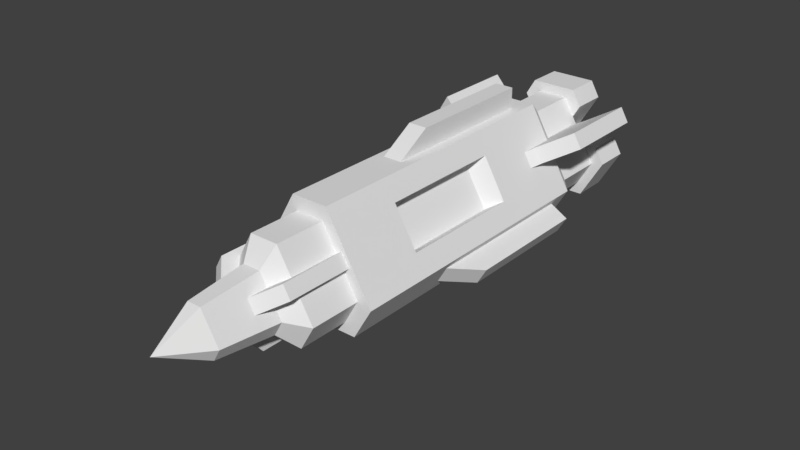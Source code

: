 # Source: anti_nuke_missile.blend  (saved by Blender 2.80.75; exported with 4.5.12 LTS)
import bpy
from mathutils import Matrix  # noqa: F401  (used for matrix-valued properties, if any)

bpy.ops.wm.read_factory_settings(use_empty=True)
scene = bpy.context.scene
scene.name = 'Scene'

# ---- collections
col_collection_1 = bpy.data.collections.new('Collection 1'); scene.collection.children.link(col_collection_1)

# ---- world
world_world = bpy.data.worlds.new('World'); scene.world = world_world
world_world.color = (0.05088, 0.05088, 0.05088)
world_world.use_sun_shadow = False
world_world.sun_shadow_jitter_overblur = 0.0
world_world.cycles.sampling_method = 'MANUAL'

# ---- meshes
me_plane_006 = bpy.data.meshes.new('Plane.006')
me_plane_006.from_pydata([(-0.625, -2.0, -0.6498), (-0.625, 2.0, -0.6498), (-0.875, 2.0, -0.2167), (-0.25, 2.0, 0.8658), (-0.25, -2.0, 0.8658), (0.25, 2.0, 0.8658), (0.875, 2.0, -0.2167), (0.625, 2.0, -0.6498), (0.625, -2.0, -0.6498), (-0.5, 2.2, -0.5199), (-0.7, 2.2, -0.1734), (-0.2, 2.2, 0.6926), (0.2, 2.2, 0.6926), (0.7, 2.2, -0.1734), (0.5, 2.2, -0.5199), (-0.5, 2.9, -0.5199), (-0.7, 2.9, -0.1734), (-0.2, 2.9, 0.6926), (0.2, 2.9, 0.6926), (0.7, 2.9, -0.1734), (0.5, 2.9, -0.5199), (-0.1125, 1.2, -0.4502), (-0.1125, 1.6, -0.7502), (0.1125, 1.2, -0.4502), (0.1125, 1.6, -0.7502), (0.1125, 2.8, -0.4502), (-0.1125, 2.8, -0.4502), (-0.1125, 2.8, -0.7502), (0.1125, 2.8, -0.7502), (-0.1125, 1.8, -1.25), (0.1125, 1.8, -1.25), (-0.1125, 3.0, -1.25), (0.1125, 3.0, -1.25), (0.4459, 1.2, 0.1273), (0.7057, 1.6, 0.2773), (0.3334, 1.2, 0.3222), (0.5932, 1.6, 0.4722), (0.3334, 2.8, 0.3222), (0.4459, 2.8, 0.1273), (0.7057, 2.8, 0.2773), (0.5932, 2.8, 0.4722), (1.139, 1.8, 0.5273), (1.026, 1.8, 0.7222), (1.139, 3.0, 0.5273), (1.026, 3.0, 0.7222), (-0.3335, 1.2, 0.3222), (-0.5933, 1.6, 0.4722), (-0.446, 1.2, 0.1273), (-0.7058, 1.6, 0.2773), (-0.446, 2.8, 0.1273), (-0.3335, 2.8, 0.3222), (-0.5933, 2.8, 0.4722), (-0.7058, 2.8, 0.2773), (-1.026, 1.8, 0.7222), (-1.139, 1.8, 0.5273), (-1.026, 3.0, 0.7222), (-1.139, 3.0, 0.5273), (-0.6825, -2.0, -0.1691), (-0.4875, -2.0, -0.5069), (-0.195, -2.0, 0.6753), (0.195, -2.0, 0.6753), (0.6825, -2.0, -0.1691), (0.4875, -2.0, -0.5069), (-0.6825, -2.7, -0.1691), (-0.4875, -2.7, -0.5069), (-0.195, -2.7, 0.6753), (0.195, -2.7, 0.6753), (0.6825, -2.7, -0.1691), (0.4875, -2.7, -0.5069), (-0.42, -2.9, -0.1042), (-0.3, -2.9, -0.312), (-0.12, -2.9, 0.4155), (0.12, -2.9, 0.4155), (0.42, -2.9, -0.1042), (0.3, -2.9, -0.312), (-0.336, -3.7, -0.08338), (-0.24, -3.7, -0.2497), (-0.09603, -3.7, 0.3323), (0.09597, -3.7, 0.3323), (0.336, -3.7, -0.08338), (0.24, -3.7, -0.2497), (-0.5696, -2.0, 0.2132), (-0.2665, -2.0, 0.03816), (-0.4696, -2.0, 0.3864), (-0.1665, -2.0, 0.2114), (-0.5696, -2.9, 0.2132), (-0.1665, -3.2, 0.2114), (-0.4696, -2.9, 0.3864), (-0.2665, -3.2, 0.03816), (0.09997, -2.0, -0.6002), (0.09997, -2.0, -0.2502), (-0.1, -2.0, -0.6002), (-0.1, -2.0, -0.2502), (0.09997, -2.9, -0.6002), (-0.1, -3.2, -0.2502), (-0.1, -2.9, -0.6002), (0.09997, -3.2, -0.2502), (0.4696, -2.0, 0.3864), (0.1665, -2.0, 0.2114), (0.5696, -2.0, 0.2132), (0.2665, -2.0, 0.03816), (0.4696, -2.9, 0.3864), (0.2665, -3.2, 0.03816), (0.5696, -2.9, 0.2132), (0.1665, -3.2, 0.2114), (-2.913e-05, -4.3, -0.0002404), (0.1121, 1.7, 0.8498), (0.1121, -0.6, 0.8498), (-0.1429, 1.7, 0.8498), (-0.1429, -0.6, 0.8498), (0.1121, 1.7, 1.15), (0.1121, -0.1, 1.15), (-0.1429, 1.7, 1.15), (-0.1429, -0.1, 1.15), (-0.7922, 1.7, -0.3282), (-0.7922, -0.6, -0.3282), (-0.6647, 1.7, -0.549), (-0.6647, -0.6, -0.549), (-1.052, 1.7, -0.4782), (-1.052, -0.1, -0.4782), (-0.9245, 1.7, -0.699), (-0.9245, -0.1, -0.699), (0.6801, 1.7, -0.5223), (0.6801, -0.6, -0.5223), (0.8076, 1.7, -0.3015), (0.8076, -0.6, -0.3015), (0.9399, 1.7, -0.6723), (0.9399, -0.1, -0.6723), (1.067, 1.7, -0.4515), (1.067, -0.1, -0.4515), (0.4062, -1.025, 0.5952), (0.4062, 0.725, 0.5952), (0.7187, 0.725, 0.05389), (0.7187, -1.025, 0.05389), (-0.3125, 0.725, -0.6498), (-0.3125, -1.025, -0.6498), (0.3125, -1.025, -0.6498), (0.3125, 0.725, -0.6498), (-0.7188, -1.025, 0.05389), (-0.7188, 0.725, 0.05389), (-0.4063, 0.725, 0.5952), (-0.4063, -1.025, 0.5952), (0.233, -0.85, 0.4952), (0.233, 0.55, 0.4952), (0.5455, 0.55, -0.04611), (0.5455, -0.85, -0.04611), (-0.5456, -0.85, -0.04611), (-0.5456, 0.55, -0.04611), (-0.2331, 0.55, 0.4952), (-0.2331, -0.85, 0.4952), (-0.3125, 0.55, -0.4498), (-0.3125, -0.85, -0.4498), (0.3125, -0.85, -0.4498), (0.3125, 0.55, -0.4498), (-0.875, -2.0, -0.2167), (0.25, -2.0, 0.8658), (0.875, -2.0, -0.2167), (0.125, 3.4, 0.06699), (0.125, 2.9, 0.06699), (-0.125, 3.4, 0.06699), (-0.125, 2.9, 0.06699), (-0.4375, 3.4, 0.6083), (-0.4375, 2.9, 0.6083), (-0.3125, 3.4, 0.8248), (-0.3125, 2.9, 0.8248), (0.3125, 3.4, 0.8248), (0.3125, 2.9, 0.8248), (0.4375, 3.4, 0.6083), (0.4375, 2.9, 0.6083), (-1.907e-06, 3.4, 0.2402), (-0.225, 3.4, 0.6299), (0.225, 3.4, 0.6299), (-0.004486, 3.4, -0.1417), (-0.004486, 2.9, -0.1417), (0.1205, 3.4, 0.07476), (0.1205, 2.9, 0.07476), (0.7455, 3.4, 0.07476), (0.7455, 2.9, 0.07476), (0.8705, 3.4, -0.1417), (0.8705, 2.9, -0.1417), (0.558, 3.4, -0.683), (0.558, 2.9, -0.683), (0.308, 3.4, -0.683), (0.308, 2.9, -0.683), (0.208, 3.4, -0.1201), (0.658, 3.4, -0.1201), (0.433, 3.4, -0.5098), (-0.1205, 3.4, 0.07476), (-0.1205, 2.9, 0.07476), (0.004487, 3.4, -0.1417), (0.004487, 2.9, -0.1417), (-0.308, 3.4, -0.683), (-0.308, 2.9, -0.683), (-0.558, 3.4, -0.683), (-0.558, 2.9, -0.683), (-0.8705, 3.4, -0.1417), (-0.8705, 2.9, -0.1417), (-0.7455, 3.4, 0.07476), (-0.7455, 2.9, 0.07476), (-0.208, 3.4, -0.1201), (-0.433, 3.4, -0.5098), (-0.658, 3.4, -0.1201)], [], [(0, 2, 1), (154, 141, 138), (4, 5, 3), (155, 133, 130), (156, 7, 6), (7, 134, 1), (7, 13, 6), (14, 19, 13), (1, 10, 9), (5, 11, 3), (7, 9, 14), (6, 12, 5), (3, 10, 2), (18, 19, 20), (12, 17, 11), (10, 15, 9), (9, 20, 14), (13, 18, 12), (11, 16, 10), (21, 24, 22), (26, 28, 25), (28, 30, 24), (24, 25, 28), (22, 26, 21), (30, 31, 29), (27, 32, 28), (22, 30, 29), (27, 29, 31), (35, 34, 33), (39, 37, 38), (40, 42, 36), (36, 37, 40), (34, 38, 33), (42, 43, 41), (40, 43, 44), (36, 41, 34), (39, 41, 43), (47, 46, 45), (51, 49, 50), (52, 54, 48), (48, 49, 52), (46, 50, 45), (54, 55, 53), (52, 55, 56), (48, 53, 46), (51, 53, 55), (61, 68, 62), (68, 70, 64), (59, 66, 60), (58, 63, 57), (62, 64, 58), (60, 67, 61), (57, 65, 59), (67, 72, 73), (63, 71, 65), (68, 73, 74), (66, 71, 72), (64, 69, 63), (73, 80, 74), (71, 78, 72), (70, 75, 69), (74, 76, 70), (72, 79, 73), (69, 77, 71), (84, 87, 86), (82, 85, 81), (81, 87, 83), (88, 87, 85), (92, 95, 94), (90, 93, 89), (89, 95, 91), (93, 94, 95), (100, 103, 102), (98, 101, 97), (97, 103, 99), (104, 103, 101), (76, 80, 105), (79, 78, 105), (77, 75, 105), (80, 79, 105), (78, 77, 105), (75, 76, 105), (108, 113, 112), (113, 110, 112), (111, 106, 110), (112, 106, 108), (113, 107, 111), (116, 121, 120), (121, 118, 120), (119, 114, 118), (120, 114, 116), (121, 115, 119), (124, 129, 128), (129, 126, 128), (127, 122, 126), (128, 122, 124), (129, 123, 127), (132, 143, 144), (155, 131, 5), (156, 132, 133), (5, 132, 6), (137, 150, 134), (0, 136, 8), (8, 137, 7), (0, 134, 135), (141, 148, 149), (154, 139, 2), (4, 140, 141), (2, 140, 3), (142, 144, 143), (133, 142, 130), (130, 143, 131), (133, 144, 145), (146, 148, 147), (140, 147, 148), (141, 146, 138), (138, 147, 139), (152, 150, 153), (135, 150, 151), (136, 151, 152), (136, 153, 137), (4, 156, 0), (158, 159, 157), (160, 161, 159), (162, 163, 161), (164, 165, 163), (164, 162, 158), (166, 167, 165), (168, 157, 167), (159, 170, 169), (167, 171, 165), (163, 170, 161), (167, 169, 171), (165, 170, 163), (173, 174, 172), (175, 176, 174), (177, 178, 176), (179, 180, 178), (179, 177, 173), (181, 182, 180), (183, 172, 182), (174, 185, 184), (182, 186, 180), (178, 185, 176), (182, 184, 186), (180, 185, 178), (188, 189, 187), (190, 191, 189), (192, 193, 191), (194, 195, 193), (194, 192, 188), (196, 197, 195), (198, 187, 197), (189, 200, 199), (197, 201, 195), (193, 200, 191), (197, 199, 201), (195, 200, 193), (0, 154, 2), (154, 4, 141), (4, 155, 5), (155, 156, 133), (156, 8, 7), (7, 137, 134), (7, 14, 13), (14, 20, 19), (1, 2, 10), (5, 12, 11), (7, 1, 9), (6, 13, 12), (3, 11, 10), (20, 15, 18), (15, 16, 18), (16, 17, 18), (12, 18, 17), (10, 16, 15), (9, 15, 20), (13, 19, 18), (11, 17, 16), (21, 23, 24), (26, 27, 28), (28, 32, 30), (24, 23, 25), (22, 27, 26), (30, 32, 31), (27, 31, 32), (22, 24, 30), (27, 22, 29), (35, 36, 34), (39, 40, 37), (40, 44, 42), (36, 35, 37), (34, 39, 38), (42, 44, 43), (40, 39, 43), (36, 42, 41), (39, 34, 41), (47, 48, 46), (51, 52, 49), (52, 56, 54), (48, 47, 49), (46, 51, 50), (54, 56, 55), (52, 51, 55), (48, 54, 53), (51, 46, 53), (61, 67, 68), (68, 74, 70), (59, 65, 66), (58, 64, 63), (62, 68, 64), (60, 66, 67), (57, 63, 65), (67, 66, 72), (63, 69, 71), (68, 67, 73), (66, 65, 71), (64, 70, 69), (73, 79, 80), (71, 77, 78), (70, 76, 75), (74, 80, 76), (72, 78, 79), (69, 75, 77), (84, 83, 87), (82, 88, 85), (81, 85, 87), (88, 86, 87), (92, 91, 95), (90, 96, 93), (89, 93, 95), (93, 96, 94), (100, 99, 103), (98, 104, 101), (97, 101, 103), (104, 102, 103), (108, 109, 113), (113, 111, 110), (111, 107, 106), (112, 110, 106), (113, 109, 107), (116, 117, 121), (121, 119, 118), (119, 115, 114), (120, 118, 114), (121, 117, 115), (124, 125, 129), (129, 127, 126), (127, 123, 122), (128, 126, 122), (129, 125, 123), (132, 131, 143), (155, 130, 131), (156, 6, 132), (5, 131, 132), (137, 153, 150), (0, 135, 136), (8, 136, 137), (0, 1, 134), (141, 140, 148), (154, 138, 139), (4, 3, 140), (2, 139, 140), (142, 145, 144), (133, 145, 142), (130, 142, 143), (133, 132, 144), (146, 149, 148), (140, 139, 147), (141, 149, 146), (138, 146, 147), (152, 151, 150), (135, 134, 150), (136, 135, 151), (136, 152, 153), (0, 154, 4), (4, 155, 156), (156, 8, 0), (158, 160, 159), (160, 162, 161), (162, 164, 163), (164, 166, 165), (162, 160, 158), (158, 168, 166), (166, 164, 158), (166, 168, 167), (168, 158, 157), (159, 161, 170), (171, 169, 170), (157, 159, 169), (167, 157, 169), (165, 171, 170), (173, 175, 174), (175, 177, 176), (177, 179, 178), (179, 181, 180), (177, 175, 173), (173, 183, 181), (181, 179, 173), (181, 183, 182), (183, 173, 172), (174, 176, 185), (186, 184, 185), (172, 174, 184), (182, 172, 184), (180, 186, 185), (188, 190, 189), (190, 192, 191), (192, 194, 193), (194, 196, 195), (192, 190, 188), (188, 198, 196), (196, 194, 188), (196, 198, 197), (198, 188, 187), (189, 191, 200), (201, 199, 200), (187, 189, 199), (197, 187, 199), (195, 201, 200)])
_uv = me_plane_006.uv_layers.new(name='UVMap')
_uv.uv.foreach_set('vector', [0.2382, 0.2819, 0.3254, 0.98, 0.2382, 0.98, 0.02, 0.2819, 0.1836, 0.452, 0.07454, 0.452, 0.2382, 0.2819, 0.3254, 0.98, 0.2382, 0.98, 0.02, 0.2819, 0.1836, 0.452, 0.07454, 0.452, 0.2382, 0.2819, 0.3254, 0.98, 0.2382, 0.98, 0.02, 0.98, 0.1836, 0.7575, 0.2382, 0.98, 0.3805, 0.136, 0.3931, 0.2263, 0.4347, 0.2045, 0.1422, 0.2593, 0.02, 0.1895, 0.1422, 0.1895, 0.4347, 0.2045, 0.3497, 0.1715, 0.3931, 0.2263, 0.3805, 0.136, 0.3931, 0.2263, 0.4347, 0.2045, 0.4347, 0.4226, 0.3931, 0.2263, 0.3931, 0.4008, 0.4347, 0.2045, 0.3931, 0.4008, 0.4347, 0.4226, 0.4347, 0.2045, 0.3931, 0.4008, 0.4347, 0.4226, 0.5889, 0.4906, 0.5889, 0.6651, 0.5285, 0.7, 0.1422, 0.2594, 0.02, 0.1895, 0.1422, 0.1895, 0.1422, 0.2594, 0.02, 0.1895, 0.1422, 0.1895, 0.1422, 0.1895, 0.02, 0.015, 0.1422, 0.015, 0.1422, 0.1895, 0.02, 0.015, 0.1422, 0.015, 0.1422, 0.1895, 0.02, 0.015, 0.1422, 0.015, 0.98, 0.5571, 0.9407, 0.4698, 0.98, 0.4698, 0.98, 0.02, 0.9407, 0.07236, 0.9407, 0.02, 0.8858, 0.2713, 0.7113, 0.3585, 0.6764, 0.2713, 0.6764, 0.2713, 0.8858, 0.2189, 0.8858, 0.2713, 0.6764, 0.2713, 0.8858, 0.2189, 0.6065, 0.2189, 0.9407, 0.3758, 0.98, 0.1664, 0.98, 0.3758, 0.98, 0.07236, 0.9407, 0.1664, 0.9407, 0.07236, 0.98, 0.4698, 0.9407, 0.3758, 0.98, 0.3758, 0.8858, 0.2713, 0.7113, 0.3585, 0.9207, 0.3585, 0.98, 0.5571, 0.9407, 0.4698, 0.9407, 0.5571, 0.9407, 0.07236, 0.98, 0.02, 0.9407, 0.02, 0.8858, 0.2713, 0.7113, 0.3585, 0.6764, 0.2713, 0.6764, 0.2713, 0.8858, 0.2189, 0.8858, 0.2713, 0.6764, 0.2713, 0.8858, 0.2189, 0.6065, 0.2189, 0.98, 0.3758, 0.9407, 0.1664, 0.9407, 0.3758, 0.98, 0.07236, 0.9407, 0.1664, 0.98, 0.1664, 0.98, 0.4698, 0.9407, 0.3758, 0.9407, 0.4698, 0.8858, 0.2713, 0.7113, 0.3585, 0.9207, 0.3585, 0.98, 0.5571, 0.9407, 0.4698, 0.9407, 0.5571, 0.9407, 0.07236, 0.98, 0.02, 0.9407, 0.02, 0.8858, 0.2713, 0.7113, 0.3585, 0.6764, 0.2713, 0.6764, 0.2713, 0.8858, 0.2189, 0.8858, 0.2713, 0.6764, 0.2713, 0.8858, 0.2189, 0.6065, 0.2189, 0.98, 0.3758, 0.9407, 0.1664, 0.9407, 0.3758, 0.98, 0.07236, 0.9407, 0.1664, 0.98, 0.1664, 0.98, 0.4698, 0.9407, 0.3758, 0.9407, 0.4698, 0.8858, 0.2713, 0.7113, 0.3585, 0.9207, 0.3585, 0.4543, 0.2526, 0.5765, 0.1845, 0.4543, 0.1845, 0.3467, 0.02, 0.4841, 0.06874, 0.5168, 0.02, 0.4543, 0.2526, 0.5765, 0.1845, 0.4543, 0.1845, 0.4543, 0.2526, 0.5765, 0.1845, 0.4543, 0.1845, 0.4543, 0.4227, 0.5765, 0.2526, 0.4543, 0.2526, 0.4543, 0.4227, 0.5765, 0.2526, 0.4543, 0.2526, 0.4543, 0.4227, 0.5765, 0.2526, 0.4543, 0.2526, 0.5168, 0.02, 0.3794, 0.06874, 0.4841, 0.06874, 0.3467, 0.02, 0.4841, 0.06874, 0.5168, 0.02, 0.5634, 0.06959, 0.4841, 0.06874, 0.5128, 0.09925, 0.5634, 0.06959, 0.4841, 0.06874, 0.5128, 0.09925, 0.5168, 0.02, 0.5128, 0.09925, 0.5634, 0.06959, 0.9044, 0.8227, 0.9165, 0.6778, 0.9456, 0.8152, 0.9044, 0.8227, 0.9165, 0.6778, 0.9456, 0.8152, 0.9044, 0.8227, 0.9165, 0.6778, 0.9456, 0.8152, 0.8, 0.8305, 0.8835, 0.6838, 0.9044, 0.8227, 0.8, 0.8305, 0.8835, 0.6838, 0.9044, 0.8227, 0.8, 0.8305, 0.8835, 0.6838, 0.9044, 0.8227, 0.6067, 0.4481, 0.6678, 0.291, 0.6067, 0.2386, 0.6067, 0.4481, 0.6678, 0.291, 0.6678, 0.4481, 0.1823, 0.2575, 0.2172, 0.1005, 0.2172, 0.2575, 0.1823, 0.02, 0.2172, 0.1005, 0.1823, 0.1005, 0.6067, 0.4481, 0.6678, 0.291, 0.6067, 0.2386, 0.6067, 0.4481, 0.6678, 0.291, 0.6678, 0.4481, 0.1823, 0.2575, 0.2172, 0.1005, 0.2172, 0.2575, 0.1823, 0.1005, 0.2172, 0.02, 0.2172, 0.1005, 0.6067, 0.4481, 0.6678, 0.291, 0.6067, 0.2386, 0.6067, 0.4481, 0.6678, 0.291, 0.6678, 0.4481, 0.1823, 0.2575, 0.2172, 0.1005, 0.2172, 0.2575, 0.1823, 0.02, 0.2172, 0.1005, 0.1823, 0.1005, 0.8574, 0.6091, 0.8864, 0.5305, 0.7655, 0.5305, 0.8574, 0.6091, 0.8864, 0.5305, 0.7655, 0.5305, 0.8574, 0.6091, 0.8864, 0.5305, 0.7655, 0.5305, 0.8323, 0.6313, 0.8574, 0.6091, 0.7655, 0.5305, 0.8322, 0.6313, 0.8574, 0.6091, 0.7655, 0.5305, 0.8323, 0.6313, 0.8574, 0.6091, 0.7655, 0.5305, 0.718, 0.98, 0.7703, 0.6658, 0.7703, 0.98, 0.6534, 0.6135, 0.6979, 0.9276, 0.6534, 0.9276, 0.7703, 0.6658, 0.718, 0.98, 0.7703, 0.98, 0.6534, 0.9276, 0.6979, 0.98, 0.6534, 0.98, 0.6534, 0.6135, 0.6979, 0.5117, 0.6979, 0.6135, 0.718, 0.98, 0.7703, 0.6658, 0.7703, 0.98, 0.6534, 0.6135, 0.6979, 0.9276, 0.6534, 0.9276, 0.7703, 0.6658, 0.718, 0.98, 0.7703, 0.98, 0.6534, 0.9276, 0.6979, 0.98, 0.6534, 0.98, 0.6534, 0.6135, 0.6979, 0.5117, 0.6979, 0.6135, 0.718, 0.98, 0.7703, 0.6658, 0.7703, 0.98, 0.6534, 0.6135, 0.6979, 0.9276, 0.6534, 0.9276, 0.7703, 0.6658, 0.718, 0.98, 0.7703, 0.98, 0.6534, 0.9276, 0.6979, 0.98, 0.6534, 0.98, 0.6534, 0.6135, 0.6979, 0.5117, 0.6979, 0.6135, 0.5836, 0.05491, 0.63, 0.164, 0.63, 0.05491, 0.02, 0.2819, 0.07454, 0.7575, 0.02, 0.98, 0.2382, 0.2819, 0.1836, 0.7575, 0.1836, 0.452, 0.02, 0.98, 0.1836, 0.7575, 0.2382, 0.98, 0.9207, 0.05491, 0.8743, 0.164, 0.9207, 0.164, 0.2382, 0.2819, 0.07454, 0.452, 0.02, 0.2819, 0.02, 0.2819, 0.07454, 0.7575, 0.02, 0.98, 0.2382, 0.2819, 0.1836, 0.7575, 0.1836, 0.452, 0.9049, 0.02, 0.63, 0.05491, 0.8743, 0.05491, 0.02, 0.2819, 0.07454, 0.7575, 0.02, 0.98, 0.2382, 0.2819, 0.1836, 0.7575, 0.1836, 0.452, 0.02, 0.98, 0.1836, 0.7575, 0.2382, 0.98, 0.8743, 0.164, 0.63, 0.05491, 0.63, 0.164, 0.9207, 0.05491, 0.8743, 0.164, 0.9207, 0.164, 0.9049, 0.1989, 0.63, 0.164, 0.5994, 0.1989, 0.9049, 0.02, 0.63, 0.05491, 0.8743, 0.05491, 0.8743, 0.164, 0.63, 0.05491, 0.63, 0.164, 0.5836, 0.05491, 0.63, 0.164, 0.63, 0.05491, 0.9207, 0.05491, 0.8743, 0.164, 0.9207, 0.164, 0.9049, 0.1989, 0.63, 0.164, 0.5994, 0.1989, 0.63, 0.05491, 0.8743, 0.164, 0.8743, 0.05491, 0.5994, 0.1989, 0.8743, 0.164, 0.63, 0.164, 0.5836, 0.05491, 0.63, 0.164, 0.63, 0.05491, 0.5994, 0.02, 0.8743, 0.05491, 0.9049, 0.02, 0.4209, 0.98, 0.3453, 0.7182, 0.6098, 0.7836, 0.782, 0.4909, 0.7383, 0.4036, 0.782, 0.4036, 0.8911, 0.4909, 0.782, 0.4036, 0.8911, 0.4036, 0.782, 0.4909, 0.7383, 0.4036, 0.782, 0.4036, 0.8911, 0.4909, 0.782, 0.4036, 0.8911, 0.4036, 0.8491, 0.98, 0.8273, 0.9422, 0.9255, 0.8477, 0.782, 0.4909, 0.7383, 0.4036, 0.782, 0.4036, 0.8911, 0.4909, 0.782, 0.4036, 0.8911, 0.4036, 0.98, 0.7344, 0.9458, 0.6406, 0.946, 0.7192, 0.9419, 0.6035, 0.9458, 0.6406, 0.9798, 0.6253, 0.9419, 0.6035, 0.9458, 0.6406, 0.9798, 0.6253, 0.98, 0.7344, 0.9458, 0.6406, 0.946, 0.7192, 0.9798, 0.6253, 0.946, 0.7192, 0.98, 0.7344, 0.782, 0.4909, 0.7383, 0.4036, 0.782, 0.4036, 0.8911, 0.4909, 0.782, 0.4036, 0.8911, 0.4036, 0.782, 0.4909, 0.7383, 0.4036, 0.782, 0.4036, 0.8911, 0.4909, 0.782, 0.4036, 0.8911, 0.4036, 0.8491, 0.98, 0.8273, 0.9422, 0.9255, 0.8477, 0.782, 0.4909, 0.7383, 0.4036, 0.782, 0.4036, 0.8911, 0.4909, 0.782, 0.4036, 0.8911, 0.4036, 0.98, 0.7344, 0.9458, 0.6406, 0.946, 0.7192, 0.9419, 0.6035, 0.9458, 0.6406, 0.9798, 0.6253, 0.9419, 0.6035, 0.9458, 0.6406, 0.9798, 0.6253, 0.98, 0.7344, 0.9458, 0.6406, 0.946, 0.7192, 0.9798, 0.6253, 0.946, 0.7192, 0.98, 0.7344, 0.782, 0.4909, 0.7383, 0.4036, 0.782, 0.4036, 0.8911, 0.4909, 0.782, 0.4036, 0.8911, 0.4036, 0.782, 0.4909, 0.7383, 0.4036, 0.782, 0.4036, 0.8911, 0.4909, 0.782, 0.4036, 0.8911, 0.4036, 0.8818, 0.8477, 0.9255, 0.8477, 0.9582, 0.98, 0.782, 0.4909, 0.7383, 0.4036, 0.782, 0.4036, 0.8911, 0.4909, 0.782, 0.4036, 0.8911, 0.4036, 0.98, 0.7344, 0.9458, 0.6406, 0.946, 0.7192, 0.9419, 0.6035, 0.9458, 0.6406, 0.9798, 0.6253, 0.9419, 0.6035, 0.9458, 0.6406, 0.9798, 0.6253, 0.98, 0.7344, 0.9458, 0.6406, 0.946, 0.7192, 0.9798, 0.6253, 0.946, 0.7192, 0.98, 0.7344, 0.2382, 0.2819, 0.3254, 0.2819, 0.3254, 0.98, 0.02, 0.2819, 0.2382, 0.2819, 0.1836, 0.452, 0.2382, 0.2819, 0.3254, 0.2819, 0.3254, 0.98, 0.02, 0.2819, 0.2382, 0.2819, 0.1836, 0.452, 0.2382, 0.2819, 0.3254, 0.2819, 0.3254, 0.98, 0.02, 0.98, 0.07454, 0.7575, 0.1836, 0.7575, 0.3805, 0.136, 0.3497, 0.1715, 0.3931, 0.2263, 0.1422, 0.2593, 0.02, 0.2593, 0.02, 0.1895, 0.4347, 0.2045, 0.3805, 0.136, 0.3497, 0.1715, 0.3805, 0.136, 0.3497, 0.1715, 0.3931, 0.2263, 0.4347, 0.4226, 0.4347, 0.2045, 0.3931, 0.2263, 0.4347, 0.2045, 0.3931, 0.2263, 0.3931, 0.4008, 0.4347, 0.2045, 0.3931, 0.2263, 0.3931, 0.4008, 0.5285, 0.7, 0.3773, 0.6128, 0.5889, 0.4906, 0.3773, 0.6128, 0.3773, 0.543, 0.5889, 0.4906, 0.3773, 0.543, 0.5285, 0.4557, 0.5889, 0.4906, 0.1422, 0.2594, 0.02, 0.2594, 0.02, 0.1895, 0.1422, 0.2594, 0.02, 0.2594, 0.02, 0.1895, 0.1422, 0.1895, 0.02, 0.1895, 0.02, 0.015, 0.1422, 0.1895, 0.02, 0.1895, 0.02, 0.015, 0.1422, 0.1895, 0.02, 0.1895, 0.02, 0.015, 0.98, 0.5571, 0.9407, 0.5571, 0.9407, 0.4698, 0.98, 0.02, 0.98, 0.07236, 0.9407, 0.07236, 0.8858, 0.2713, 0.9207, 0.3585, 0.7113, 0.3585, 0.6764, 0.2713, 0.6065, 0.2189, 0.8858, 0.2189, 0.6764, 0.2713, 0.8858, 0.2713, 0.8858, 0.2189, 0.9407, 0.3758, 0.9407, 0.1664, 0.98, 0.1664, 0.98, 0.07236, 0.98, 0.1664, 0.9407, 0.1664, 0.98, 0.4698, 0.9407, 0.4698, 0.9407, 0.3758, 0.8858, 0.2713, 0.6764, 0.2713, 0.7113, 0.3585, 0.98, 0.5571, 0.98, 0.4698, 0.9407, 0.4698, 0.9407, 0.07236, 0.98, 0.07236, 0.98, 0.02, 0.8858, 0.2713, 0.9207, 0.3585, 0.7113, 0.3585, 0.6764, 0.2713, 0.6065, 0.2189, 0.8858, 0.2189, 0.6764, 0.2713, 0.8858, 0.2713, 0.8858, 0.2189, 0.98, 0.3758, 0.98, 0.1664, 0.9407, 0.1664, 0.98, 0.07236, 0.9407, 0.07236, 0.9407, 0.1664, 0.98, 0.4698, 0.98, 0.3758, 0.9407, 0.3758, 0.8858, 0.2713, 0.6764, 0.2713, 0.7113, 0.3585, 0.98, 0.5571, 0.98, 0.4698, 0.9407, 0.4698, 0.9407, 0.07236, 0.98, 0.07236, 0.98, 0.02, 0.8858, 0.2713, 0.9207, 0.3585, 0.7113, 0.3585, 0.6764, 0.2713, 0.6065, 0.2189, 0.8858, 0.2189, 0.6764, 0.2713, 0.8858, 0.2713, 0.8858, 0.2189, 0.98, 0.3758, 0.98, 0.1664, 0.9407, 0.1664, 0.98, 0.07236, 0.9407, 0.07236, 0.9407, 0.1664, 0.98, 0.4698, 0.98, 0.3758, 0.9407, 0.3758, 0.8858, 0.2713, 0.6764, 0.2713, 0.7113, 0.3585, 0.4543, 0.2526, 0.5765, 0.2526, 0.5765, 0.1845, 0.3467, 0.02, 0.3794, 0.06874, 0.4841, 0.06874, 0.4543, 0.2526, 0.5765, 0.2526, 0.5765, 0.1845, 0.4543, 0.2526, 0.5765, 0.2526, 0.5765, 0.1845, 0.4543, 0.4227, 0.5765, 0.4227, 0.5765, 0.2526, 0.4543, 0.4227, 0.5765, 0.4227, 0.5765, 0.2526, 0.4543, 0.4227, 0.5765, 0.4227, 0.5765, 0.2526, 0.5168, 0.02, 0.3467, 0.02, 0.3794, 0.06874, 0.3467, 0.02, 0.3794, 0.06874, 0.4841, 0.06874, 0.5634, 0.06959, 0.5168, 0.02, 0.4841, 0.06874, 0.5634, 0.06959, 0.5168, 0.02, 0.4841, 0.06874, 0.5168, 0.02, 0.4841, 0.06874, 0.5128, 0.09925, 0.9044, 0.8227, 0.8835, 0.6838, 0.9165, 0.6778, 0.9044, 0.8227, 0.8835, 0.6838, 0.9165, 0.6778, 0.9044, 0.8227, 0.8835, 0.6838, 0.9165, 0.6778, 0.8, 0.8305, 0.8, 0.6901, 0.8835, 0.6838, 0.8, 0.8305, 0.8, 0.6901, 0.8835, 0.6838, 0.8, 0.8305, 0.8, 0.6901, 0.8835, 0.6838, 0.6067, 0.4481, 0.6678, 0.4481, 0.6678, 0.291, 0.6067, 0.4481, 0.6067, 0.2386, 0.6678, 0.291, 0.1823, 0.2575, 0.1823, 0.1005, 0.2172, 0.1005, 0.1823, 0.02, 0.2172, 0.02, 0.2172, 0.1005, 0.6067, 0.4481, 0.6678, 0.4481, 0.6678, 0.291, 0.6067, 0.4481, 0.6067, 0.2386, 0.6678, 0.291, 0.1823, 0.2575, 0.1823, 0.1005, 0.2172, 0.1005, 0.1823, 0.1005, 0.1823, 0.02, 0.2172, 0.02, 0.6067, 0.4481, 0.6678, 0.4481, 0.6678, 0.291, 0.6067, 0.4481, 0.6067, 0.2386, 0.6678, 0.291, 0.1823, 0.2575, 0.1823, 0.1005, 0.2172, 0.1005, 0.1823, 0.02, 0.2172, 0.02, 0.2172, 0.1005, 0.718, 0.98, 0.718, 0.5786, 0.7703, 0.6658, 0.6534, 0.6135, 0.6979, 0.6135, 0.6979, 0.9276, 0.7703, 0.6658, 0.718, 0.5786, 0.718, 0.98, 0.6534, 0.9276, 0.6979, 0.9276, 0.6979, 0.98, 0.6534, 0.6135, 0.6534, 0.5117, 0.6979, 0.5117, 0.718, 0.98, 0.718, 0.5786, 0.7703, 0.6658, 0.6534, 0.6135, 0.6979, 0.6135, 0.6979, 0.9276, 0.7703, 0.6658, 0.718, 0.5786, 0.718, 0.98, 0.6534, 0.9276, 0.6979, 0.9276, 0.6979, 0.98, 0.6534, 0.6135, 0.6534, 0.5117, 0.6979, 0.5117, 0.718, 0.98, 0.718, 0.5786, 0.7703, 0.6658, 0.6534, 0.6135, 0.6979, 0.6135, 0.6979, 0.9276, 0.7703, 0.6658, 0.718, 0.5786, 0.718, 0.98, 0.6534, 0.9276, 0.6979, 0.9276, 0.6979, 0.98, 0.6534, 0.6135, 0.6534, 0.5117, 0.6979, 0.5117, 0.5836, 0.05491, 0.5836, 0.164, 0.63, 0.164, 0.02, 0.2819, 0.07454, 0.452, 0.07454, 0.7575, 0.2382, 0.2819, 0.2382, 0.98, 0.1836, 0.7575, 0.02, 0.98, 0.07454, 0.7575, 0.1836, 0.7575, 0.9207, 0.05491, 0.8743, 0.05491, 0.8743, 0.164, 0.2382, 0.2819, 0.1836, 0.452, 0.07454, 0.452, 0.02, 0.2819, 0.07454, 0.452, 0.07454, 0.7575, 0.2382, 0.2819, 0.2382, 0.98, 0.1836, 0.7575, 0.9049, 0.02, 0.5994, 0.02, 0.63, 0.05491, 0.02, 0.2819, 0.07454, 0.452, 0.07454, 0.7575, 0.2382, 0.2819, 0.2382, 0.98, 0.1836, 0.7575, 0.02, 0.98, 0.07454, 0.7575, 0.1836, 0.7575, 0.8743, 0.164, 0.8743, 0.05491, 0.63, 0.05491, 0.9207, 0.05491, 0.8743, 0.05491, 0.8743, 0.164, 0.9049, 0.1989, 0.8743, 0.164, 0.63, 0.164, 0.9049, 0.02, 0.5994, 0.02, 0.63, 0.05491, 0.8743, 0.164, 0.8743, 0.05491, 0.63, 0.05491, 0.5836, 0.05491, 0.5836, 0.164, 0.63, 0.164, 0.9207, 0.05491, 0.8743, 0.05491, 0.8743, 0.164, 0.9049, 0.1989, 0.8743, 0.164, 0.63, 0.164, 0.63, 0.05491, 0.63, 0.164, 0.8743, 0.164, 0.5994, 0.1989, 0.9049, 0.1989, 0.8743, 0.164, 0.5836, 0.05491, 0.5836, 0.164, 0.63, 0.164, 0.5994, 0.02, 0.63, 0.05491, 0.8743, 0.05491, 0.6098, 0.7836, 0.6098, 0.8709, 0.4209, 0.98, 0.4209, 0.98, 0.3453, 0.9364, 0.3453, 0.7182, 0.3453, 0.7182, 0.4209, 0.6746, 0.6098, 0.7836, 0.782, 0.4909, 0.7383, 0.4909, 0.7383, 0.4036, 0.8911, 0.4909, 0.782, 0.4909, 0.782, 0.4036, 0.782, 0.4909, 0.7383, 0.4909, 0.7383, 0.4036, 0.8911, 0.4909, 0.782, 0.4909, 0.782, 0.4036, 0.8273, 0.9422, 0.8818, 0.8477, 0.9255, 0.8477, 0.9255, 0.8477, 0.98, 0.9422, 0.9582, 0.98, 0.9582, 0.98, 0.8491, 0.98, 0.9255, 0.8477, 0.782, 0.4909, 0.7383, 0.4909, 0.7383, 0.4036, 0.8911, 0.4909, 0.782, 0.4909, 0.782, 0.4036, 0.98, 0.7344, 0.9798, 0.6253, 0.9458, 0.6406, 0.259, 0.1415, 0.327, 0.1023, 0.259, 0.06299, 0.9798, 0.6253, 0.9419, 0.6035, 0.9458, 0.6406, 0.98, 0.7344, 0.9798, 0.6253, 0.9458, 0.6406, 0.9798, 0.6253, 0.9458, 0.6406, 0.946, 0.7192, 0.782, 0.4909, 0.7383, 0.4909, 0.7383, 0.4036, 0.8911, 0.4909, 0.782, 0.4909, 0.782, 0.4036, 0.782, 0.4909, 0.7383, 0.4909, 0.7383, 0.4036, 0.8911, 0.4909, 0.782, 0.4909, 0.782, 0.4036, 0.8273, 0.9422, 0.8818, 0.8477, 0.9255, 0.8477, 0.9255, 0.8477, 0.98, 0.9422, 0.9582, 0.98, 0.9582, 0.98, 0.8491, 0.98, 0.9255, 0.8477, 0.782, 0.4909, 0.7383, 0.4909, 0.7383, 0.4036, 0.8911, 0.4909, 0.782, 0.4909, 0.782, 0.4036, 0.98, 0.7344, 0.9798, 0.6253, 0.9458, 0.6406, 0.259, 0.1415, 0.327, 0.1023, 0.259, 0.06299, 0.9798, 0.6253, 0.9419, 0.6035, 0.9458, 0.6406, 0.98, 0.7344, 0.9798, 0.6253, 0.9458, 0.6406, 0.9798, 0.6253, 0.9458, 0.6406, 0.946, 0.7192, 0.782, 0.4909, 0.7383, 0.4909, 0.7383, 0.4036, 0.8911, 0.4909, 0.782, 0.4909, 0.782, 0.4036, 0.782, 0.4909, 0.7383, 0.4909, 0.7383, 0.4036, 0.8911, 0.4909, 0.782, 0.4909, 0.782, 0.4036, 0.9255, 0.8477, 0.98, 0.9422, 0.9582, 0.98, 0.9582, 0.98, 0.8491, 0.98, 0.8273, 0.9422, 0.8273, 0.9422, 0.8818, 0.8477, 0.9582, 0.98, 0.782, 0.4909, 0.7383, 0.4909, 0.7383, 0.4036, 0.8911, 0.4909, 0.782, 0.4909, 0.782, 0.4036, 0.98, 0.7344, 0.9798, 0.6253, 0.9458, 0.6406, 0.259, 0.06299, 0.259, 0.1415, 0.327, 0.1023, 0.9798, 0.6253, 0.9419, 0.6035, 0.9458, 0.6406, 0.98, 0.7344, 0.9798, 0.6253, 0.9458, 0.6406, 0.9798, 0.6253, 0.9458, 0.6406, 0.946, 0.7192])
me_plane_006.use_remesh_preserve_volume = False
me_plane_006.use_remesh_preserve_attributes = False
me_plane_006.use_mirror_vertex_groups = False
me_plane_006.update()
arm_armature_006 = bpy.data.armatures.new('Armature.006')  # bones are not reproduced

# ---- objects
ob_anti_nuke_missile_arm = bpy.data.objects.new('Anti_nuke_missile_arm', arm_armature_006)
ob_anti_nuke_missile = bpy.data.objects.new('Anti_nuke_missile', me_plane_006)

# ---- transforms, parenting, visibility, modifiers, constraints
ob_anti_nuke_missile_arm.location = (-0.275, 0.0, 0.0)
ob_anti_nuke_missile_arm.rotation_euler = (1.571, -0.0, 0.0)
ob_anti_nuke_missile_arm.lineart.crease_threshold = 0.0
ob_anti_nuke_missile.location = (-0.275, 0.0, 0.0)
ob_anti_nuke_missile.lineart.crease_threshold = 0.0

# ---- collection membership
scene.collection.objects.link(ob_anti_nuke_missile_arm)
scene.collection.objects.link(ob_anti_nuke_missile)

# ---- scene / render settings (as saved in the file)
scene.frame_start = 1; scene.frame_end = 250; scene.frame_set(2)
scene.render.engine = 'BLENDER_EEVEE_NEXT'
scene.render.resolution_percentage = 50
scene.render.dither_intensity = 0.0
scene.cycles.use_denoising = False
scene.cycles.samples = 128
scene.cycles.sampling_pattern = 'TABULATED_SOBOL'
scene.cycles.light_sampling_threshold = 0.0
scene.cycles.use_adaptive_sampling = False
scene.cycles.use_light_tree = False
scene.cycles.blur_glossy = 0.0
scene.cycles.sample_clamp_indirect = 0.0
scene.view_settings.view_transform = 'Standard'
bpy.context.view_layer.update()

# ---- added for rendering (the .blend has no active camera and no usable light): camera, sun
cam_auto = bpy.data.cameras.new('AutoCamera')
cam_auto.lens = 50.0
cam_auto.sensor_width = 36.0
cam_auto.clip_end = 1000.0
ob_auto_camera = bpy.data.objects.new('AutoCamera', cam_auto)
scene.collection.objects.link(ob_auto_camera)
ob_auto_camera.location = (7.47907, -9.75492, 6.15304)
ob_auto_camera.rotation_euler = (1.09748, -7.21219e-08, 0.694738)
scene.camera = ob_auto_camera
light_auto_sun = bpy.data.lights.new('AutoSun', 'SUN')
light_auto_sun.energy = 3.0
light_auto_sun.angle = 0.0523599
ob_auto_sun = bpy.data.objects.new('AutoSun', light_auto_sun)
scene.collection.objects.link(ob_auto_sun)
ob_auto_sun.rotation_euler = (0.872665, 0.174533, 0.523599)
bpy.context.view_layer.update()
